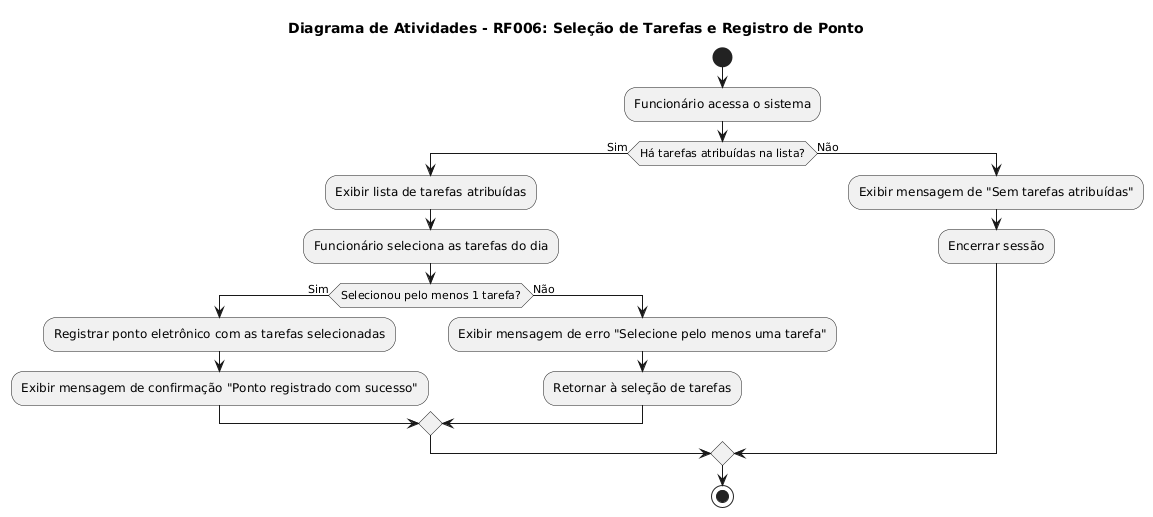

The diagram above was rendered by PlantUML. Its source (embedded in the PNG):
@startuml
title Diagrama de Atividades - RF006: Seleção de Tarefas e Registro de Ponto

start

:Funcionário acessa o sistema;
if (Há tarefas atribuídas na lista?) then (Sim)
  :Exibir lista de tarefas atribuídas;
  :Funcionário seleciona as tarefas do dia;
  if (Selecionou pelo menos 1 tarefa?) then (Sim)
    :Registrar ponto eletrônico com as tarefas selecionadas;
    :Exibir mensagem de confirmação "Ponto registrado com sucesso";
  else (Não)
    :Exibir mensagem de erro "Selecione pelo menos uma tarefa";
    :Retornar à seleção de tarefas;
  endif
else (Não)
  :Exibir mensagem de "Sem tarefas atribuídas";
  :Encerrar sessão;
endif

stop
@enduml